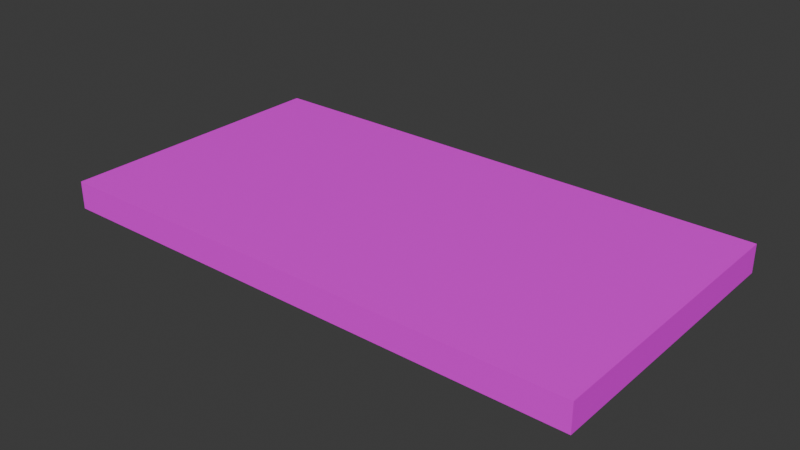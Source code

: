 # Source: Cube.blend  (saved by Blender 4.0.36; exported with 4.5.12 LTS)
import bpy
from mathutils import Matrix  # noqa: F401  (used for matrix-valued properties, if any)

bpy.ops.wm.read_factory_settings(use_empty=True)
scene = bpy.context.scene
scene.name = 'Scene'

# ---- collections
col_collection = bpy.data.collections.new('Collection'); scene.collection.children.link(col_collection)

# ---- images (referenced by path relative to the original .blend; pixels are not part of the script)
import os
ASSET_DIR = os.environ.get("B2B_ASSET_DIR", "")  # directory of the original .blend (textures are referenced by path, not embedded)
HERE = os.path.dirname(os.path.abspath(__file__))  # packed textures are extracted next to this script under _unpacked/

def load_image(name, relpath, width, height, colorspace="sRGB"):
    """Load a texture the original file referenced (path relative to the .blend, or extracted next to this script)."""
    p = next((c for c in (os.path.join(HERE, relpath), os.path.join(ASSET_DIR, relpath)) if relpath and os.path.exists(c)), "")
    if p:
        img = bpy.data.images.load(p, check_existing=True)
        img.name = name
    else:  # same state as the original file: an image datablock whose file is absent (Cycles renders it pink)
        img = bpy.data.images.new(name, width, height)
        img.source = "FILE"
        img.filepath = "//" + (relpath or name)
    img.colorspace_settings.name = colorspace
    return img
img_coloratlas1_png = load_image('ColorAtlas1.png', 'ColorAtlas1.png', 1024, 1024, 'sRGB')

# ---- materials (node trees are filled in below, after node groups)
mat_material = bpy.data.materials.new('Material')
mat_material.alpha_threshold = 0.0
mat_material.use_transparent_shadow = False
mat_material.roughness = 0.5
mat_material.line_color = (0.0, 0.0, 0.0, 1.0)

# ---- material node trees
mat_material.use_nodes = True; mat_material.node_tree.nodes.clear()
_N = mat_material.node_tree.nodes; _L = mat_material.node_tree.links
n0 = _N.new('ShaderNodeOutputMaterial'); n0.name = 'Material Output'; n0.location = (300, 300)
n1 = _N.new('ShaderNodeBsdfPrincipled'); n1.name = 'Principled BSDF'; n1.location = (10, 300)
n1.inputs[3].default_value = 1.45
n2 = _N.new('ShaderNodeTexImage'); n2.name = 'Image Texture'; n2.location = (-280, 275)
n2.image = img_coloratlas1_png
_L.new(n1.outputs[0], n0.inputs[0])
_L.new(n2.outputs[0], n1.inputs[0])
n0.is_active_output = True

# ---- world
world_world = bpy.data.worlds.new('World'); scene.world = world_world
world_world.use_nodes = True; world_world.node_tree.nodes.clear()
_N = world_world.node_tree.nodes; _L = world_world.node_tree.links
n0 = _N.new('ShaderNodeOutputWorld'); n0.name = 'World Output'; n0.location = (300, 300)
n1 = _N.new('ShaderNodeBackground'); n1.name = 'Background'; n1.location = (10, 300)
n1.inputs[0].default_value = (0.05088, 0.05088, 0.05088, 1.0)
_L.new(n1.outputs[0], n0.inputs[0])
n0.is_active_output = True
world_world.color = (0.05088, 0.05088, 0.05088)
world_world.use_sun_shadow = False
world_world.sun_shadow_jitter_overblur = 0.0

# ---- meshes
me_cube = bpy.data.meshes.new('Cube')
me_cube.from_pydata([(1.0, 1.0, 1.0), (1.0, 1.0, -1.0), (1.0, -1.0, 1.0), (1.0, -1.0, -1.0), (-1.0, 1.0, 1.0), (-1.0, 1.0, -1.0), (-1.0, -1.0, 1.0), (-1.0, -1.0, -1.0)], [], [(0, 4, 6, 2), (3, 2, 6, 7), (7, 6, 4, 5), (5, 1, 3, 7), (1, 0, 2, 3), (5, 4, 0, 1)])
_uv = me_cube.uv_layers.new(name='UVMap')
_uv.uv.foreach_set('vector', [0.3205, 0.3887, 0.3619, 0.3887, 0.3619, 0.43, 0.3205, 0.43, 0.2791, 0.43, 0.3205, 0.43, 0.3205, 0.4714, 0.2791, 0.4714, 0.2791, 0.3059, 0.3205, 0.3059, 0.3205, 0.3473, 0.2791, 0.3473, 0.2378, 0.3887, 0.2791, 0.3887, 0.2791, 0.43, 0.2378, 0.43, 0.2791, 0.3887, 0.3205, 0.3887, 0.3205, 0.43, 0.2791, 0.43, 0.2791, 0.3473, 0.3205, 0.3473, 0.3205, 0.3887, 0.2791, 0.3887])
_uv.active_render = True
_uv = me_cube.uv_layers.new(name='UVLightMap')
_uv.uv.foreach_set('vector', [0.9997, 0.0003, 0.667, 0.0003, 0.667, 0.333, 0.9997, 0.333, 0.333, 0.0003, 0.0003, 0.0003, 0.0003, 0.333, 0.333, 0.333, 0.333, 0.3336, 0.0003, 0.3336, 0.0003, 0.6664, 0.333, 0.6664, 0.6664, 0.0003, 0.3336, 0.0003, 0.3336, 0.333, 0.6664, 0.333, 0.6664, 0.3336, 0.3336, 0.3336, 0.3336, 0.6664, 0.6664, 0.6664, 0.333, 0.667, 0.0003, 0.667, 0.0003, 0.9997, 0.333, 0.9997])
me_cube.materials.append(mat_material)
me_cube.use_mirror_vertex_groups = False
me_cube.update()

# ---- objects
ob_cube = bpy.data.objects.new('Cube', me_cube)

# ---- transforms, parenting, visibility, modifiers, constraints
ob_cube.location = (0.0, 0.0, 0.0)
ob_cube.scale = (0.996, 0.5317, 0.05177)
ob_cube.lock_rotations_4d = False
ob_cube.empty_display_type = 'ARROWS'
ob_cube.lineart.crease_threshold = 0.0

# ---- collection membership
col_collection.objects.link(ob_cube)

# ---- scene / render settings (as saved in the file)
scene.frame_start = 1; scene.frame_end = 250; scene.frame_set(1)
scene.render.engine = 'BLENDER_EEVEE_NEXT'
scene.cycles.sampling_pattern = 'TABULATED_SOBOL'
bpy.context.view_layer.update()

# ---- added for rendering (the .blend has no active camera and no usable light): camera, sun
cam_auto = bpy.data.cameras.new('AutoCamera')
cam_auto.lens = 50.0
cam_auto.sensor_width = 36.0
cam_auto.clip_end = 1000.0
ob_auto_camera = bpy.data.objects.new('AutoCamera', cam_auto)
scene.collection.objects.link(ob_auto_camera)
ob_auto_camera.location = (2.09146, -2.50975, 1.67317)
ob_auto_camera.rotation_euler = (1.09748, -7.21219e-08, 0.694738)
scene.camera = ob_auto_camera
light_auto_sun = bpy.data.lights.new('AutoSun', 'SUN')
light_auto_sun.energy = 3.0
light_auto_sun.angle = 0.0523599
ob_auto_sun = bpy.data.objects.new('AutoSun', light_auto_sun)
scene.collection.objects.link(ob_auto_sun)
ob_auto_sun.rotation_euler = (0.872665, 0.174533, 0.523599)
bpy.context.view_layer.update()
